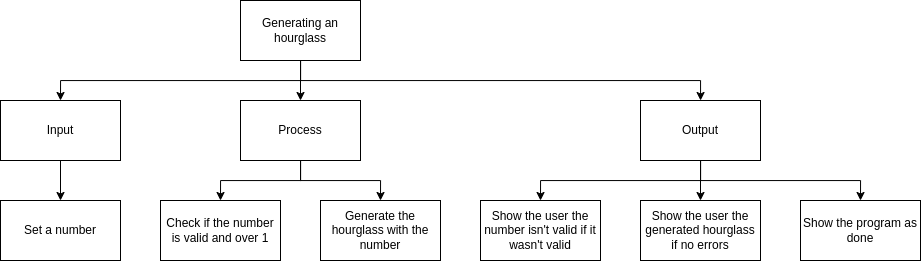

The diagram above was exported from draw.io. Its source (the exported page's mxGraphModel, read from the mxfile embedded in the PNG):
<mxGraphModel dx="841" dy="735" grid="1" gridSize="5" guides="1" tooltips="1" connect="1" arrows="1" fold="1" page="1" pageScale="1" pageWidth="850" pageHeight="1100" math="0" shadow="0">
  <root>
    <mxCell id="0" />
    <mxCell id="1" parent="0" />
    <mxCell id="13" style="edgeStyle=orthogonalEdgeStyle;rounded=0;html=1;entryX=0.5;entryY=0;entryDx=0;entryDy=0;" edge="1" parent="1" source="2" target="3">
      <mxGeometry relative="1" as="geometry">
        <Array as="points">
          <mxPoint x="320" y="100" />
          <mxPoint x="80" y="100" />
        </Array>
      </mxGeometry>
    </mxCell>
    <mxCell id="14" style="edgeStyle=orthogonalEdgeStyle;rounded=0;html=1;" edge="1" parent="1" source="2" target="4">
      <mxGeometry relative="1" as="geometry" />
    </mxCell>
    <mxCell id="15" style="edgeStyle=orthogonalEdgeStyle;rounded=0;html=1;" edge="1" parent="1" source="2" target="5">
      <mxGeometry relative="1" as="geometry">
        <Array as="points">
          <mxPoint x="320" y="100" />
          <mxPoint x="720" y="100" />
        </Array>
      </mxGeometry>
    </mxCell>
    <mxCell id="2" value="Generating an hourglass" style="rounded=0;whiteSpace=wrap;html=1;" vertex="1" parent="1">
      <mxGeometry x="260" y="20" width="120" height="60" as="geometry" />
    </mxCell>
    <mxCell id="16" style="edgeStyle=orthogonalEdgeStyle;rounded=0;html=1;entryX=0.5;entryY=0;entryDx=0;entryDy=0;" edge="1" parent="1" source="3" target="7">
      <mxGeometry relative="1" as="geometry" />
    </mxCell>
    <mxCell id="3" value="Input" style="rounded=0;whiteSpace=wrap;html=1;" vertex="1" parent="1">
      <mxGeometry x="20" y="120" width="120" height="60" as="geometry" />
    </mxCell>
    <mxCell id="17" style="edgeStyle=orthogonalEdgeStyle;rounded=0;html=1;entryX=0.5;entryY=0;entryDx=0;entryDy=0;" edge="1" parent="1" source="4" target="8">
      <mxGeometry relative="1" as="geometry" />
    </mxCell>
    <mxCell id="18" style="edgeStyle=orthogonalEdgeStyle;rounded=0;html=1;entryX=0.5;entryY=0;entryDx=0;entryDy=0;" edge="1" parent="1" source="4" target="9">
      <mxGeometry relative="1" as="geometry" />
    </mxCell>
    <mxCell id="4" value="Process" style="rounded=0;whiteSpace=wrap;html=1;" vertex="1" parent="1">
      <mxGeometry x="260" y="120" width="120" height="60" as="geometry" />
    </mxCell>
    <mxCell id="19" style="edgeStyle=orthogonalEdgeStyle;rounded=0;html=1;entryX=0.5;entryY=0;entryDx=0;entryDy=0;" edge="1" parent="1" source="5" target="11">
      <mxGeometry relative="1" as="geometry" />
    </mxCell>
    <mxCell id="20" style="edgeStyle=orthogonalEdgeStyle;rounded=0;html=1;entryX=0.5;entryY=0;entryDx=0;entryDy=0;" edge="1" parent="1" source="5" target="10">
      <mxGeometry relative="1" as="geometry">
        <Array as="points">
          <mxPoint x="720" y="200" />
          <mxPoint x="560" y="200" />
        </Array>
      </mxGeometry>
    </mxCell>
    <mxCell id="21" style="edgeStyle=orthogonalEdgeStyle;rounded=0;html=1;entryX=0.5;entryY=0;entryDx=0;entryDy=0;" edge="1" parent="1" source="5" target="12">
      <mxGeometry relative="1" as="geometry">
        <Array as="points">
          <mxPoint x="720" y="200" />
          <mxPoint x="880" y="200" />
        </Array>
      </mxGeometry>
    </mxCell>
    <mxCell id="5" value="Output" style="rounded=0;whiteSpace=wrap;html=1;" vertex="1" parent="1">
      <mxGeometry x="660" y="120" width="120" height="60" as="geometry" />
    </mxCell>
    <mxCell id="7" value="Set a number" style="rounded=0;whiteSpace=wrap;html=1;" vertex="1" parent="1">
      <mxGeometry x="20" y="220" width="120" height="60" as="geometry" />
    </mxCell>
    <mxCell id="8" value="Check if the number is valid and over 1" style="rounded=0;whiteSpace=wrap;html=1;" vertex="1" parent="1">
      <mxGeometry x="180" y="220" width="120" height="60" as="geometry" />
    </mxCell>
    <mxCell id="9" value="Generate the hourglass with the number" style="rounded=0;whiteSpace=wrap;html=1;" vertex="1" parent="1">
      <mxGeometry x="340" y="220" width="120" height="60" as="geometry" />
    </mxCell>
    <mxCell id="10" value="Show the user the number isn't valid if it wasn't valid" style="rounded=0;whiteSpace=wrap;html=1;" vertex="1" parent="1">
      <mxGeometry x="500" y="220" width="120" height="60" as="geometry" />
    </mxCell>
    <mxCell id="11" value="Show the user the generated hourglass if no errors" style="rounded=0;whiteSpace=wrap;html=1;" vertex="1" parent="1">
      <mxGeometry x="660" y="220" width="120" height="60" as="geometry" />
    </mxCell>
    <mxCell id="12" value="Show the program as done" style="rounded=0;whiteSpace=wrap;html=1;" vertex="1" parent="1">
      <mxGeometry x="820" y="220" width="120" height="60" as="geometry" />
    </mxCell>
  </root>
</mxGraphModel>